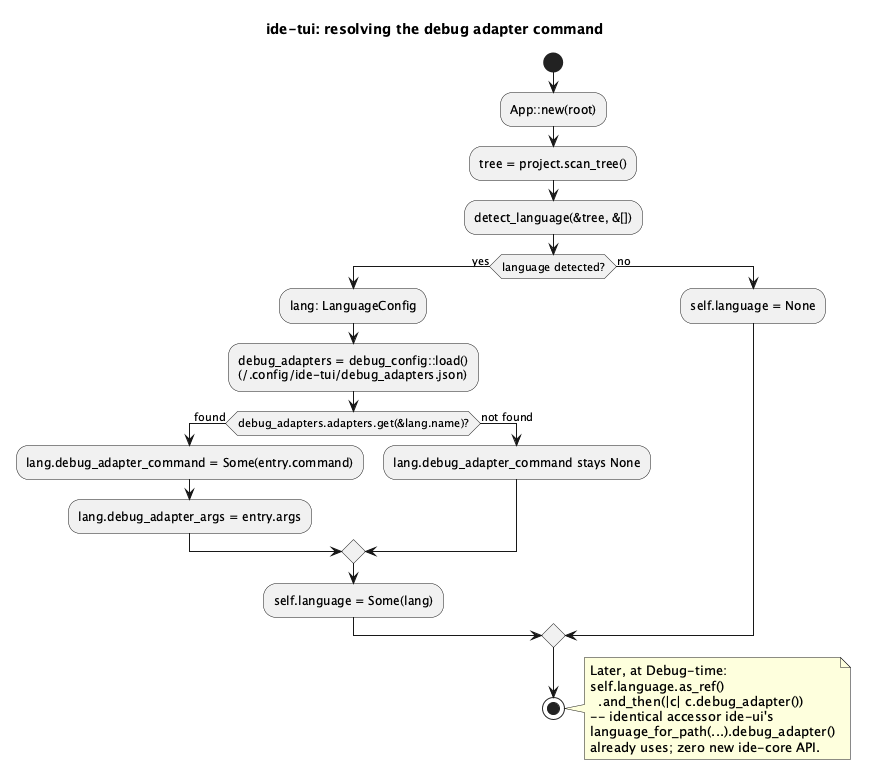

The diagram above was rendered by PlantUML. Its source (embedded in the PNG):
@startuml tui-debugger-adapter-resolution
title ide-tui: resolving the debug adapter command

start
:App::new(root);
:tree = project.scan_tree();
:detect_language(&tree, &[]);

if (language detected?) then (yes)
  :lang: LanguageConfig;
  :debug_adapters = debug_config::load()\n(~/.config/ide-tui/debug_adapters.json);
  if (debug_adapters.adapters.get(&lang.name)?) then (found)
    :lang.debug_adapter_command = Some(entry.command);
    :lang.debug_adapter_args = entry.args;
  else (not found)
    :lang.debug_adapter_command stays None;
  endif
  :self.language = Some(lang);
else (no)
  :self.language = None;
endif

stop

note right
  Later, at Debug-time:
  self.language.as_ref()
    .and_then(|c| c.debug_adapter())
  -- identical accessor ide-ui's
  language_for_path(...).debug_adapter()
  already uses; zero new ide-core API.
end note

@enduml